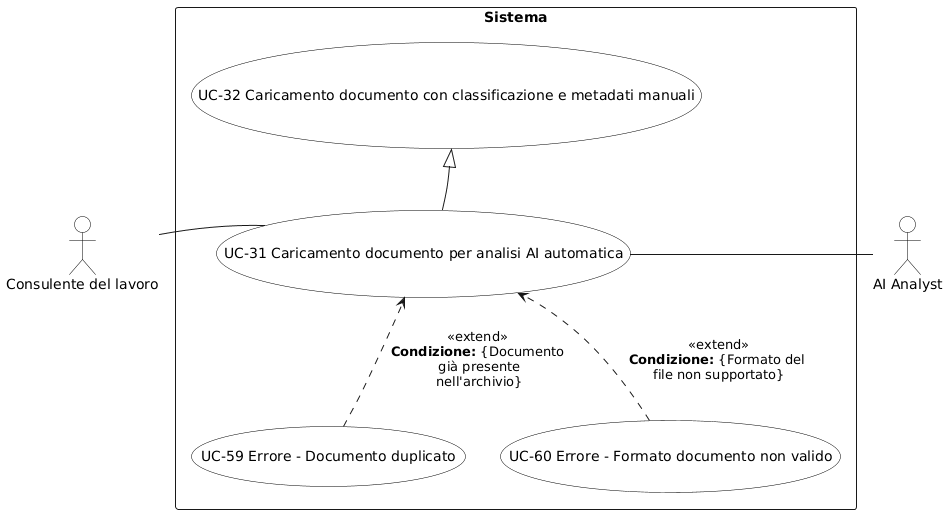

The diagram above was rendered by PlantUML. Its source (embedded in the PNG):
@startuml
skinparam backgroundColor white
skinparam actor {
  BackgroundColor white
  BorderColor black
  FontColor black
}
skinparam usecase {
  BackgroundColor white
  BorderColor black
  FontColor black
}

actor "Consulente del lavoro" as C
actor "AI Analyst" as AI 

rectangle "Sistema" {
  (UC-31 Caricamento documento per analisi AI automatica) as UC31
  (UC-32 Caricamento documento con classificazione e metadati manuali) as UC32
  (UC-59 Errore - Documento duplicato) as UC59
  (UC-60 Errore - Formato documento non valido) as UC60

  ' Posizionamento nascosto
  C -[hidden]r- UC31
  AI -[hidden]l- UC31
  UC31 -[hidden]up- UC32
  UC31 -[hidden]down- UC59
  UC59 -[hidden]right- UC60

  ' Generalizzazione: UC32 specializza UC31
  UC32 <|-- UC31

  ' Extend per errori (freccia dall'errore al caso principale)
  UC59 ..> UC31 : <<extend>>\n**Condizione:** {Documento\n già presente\n nell'archivio}
  UC60 ..> UC31 : <<extend>>\n**Condizione:** {Formato del \nfile non supportato}

  ' Freccia semplice (senza punta) dall'attore principale a UC31
  C - UC31
}

' Collegamento dell'attore secondario (AI Analyst) al sistema o direttamente al caso d'uso
AI - UC31
@enduml